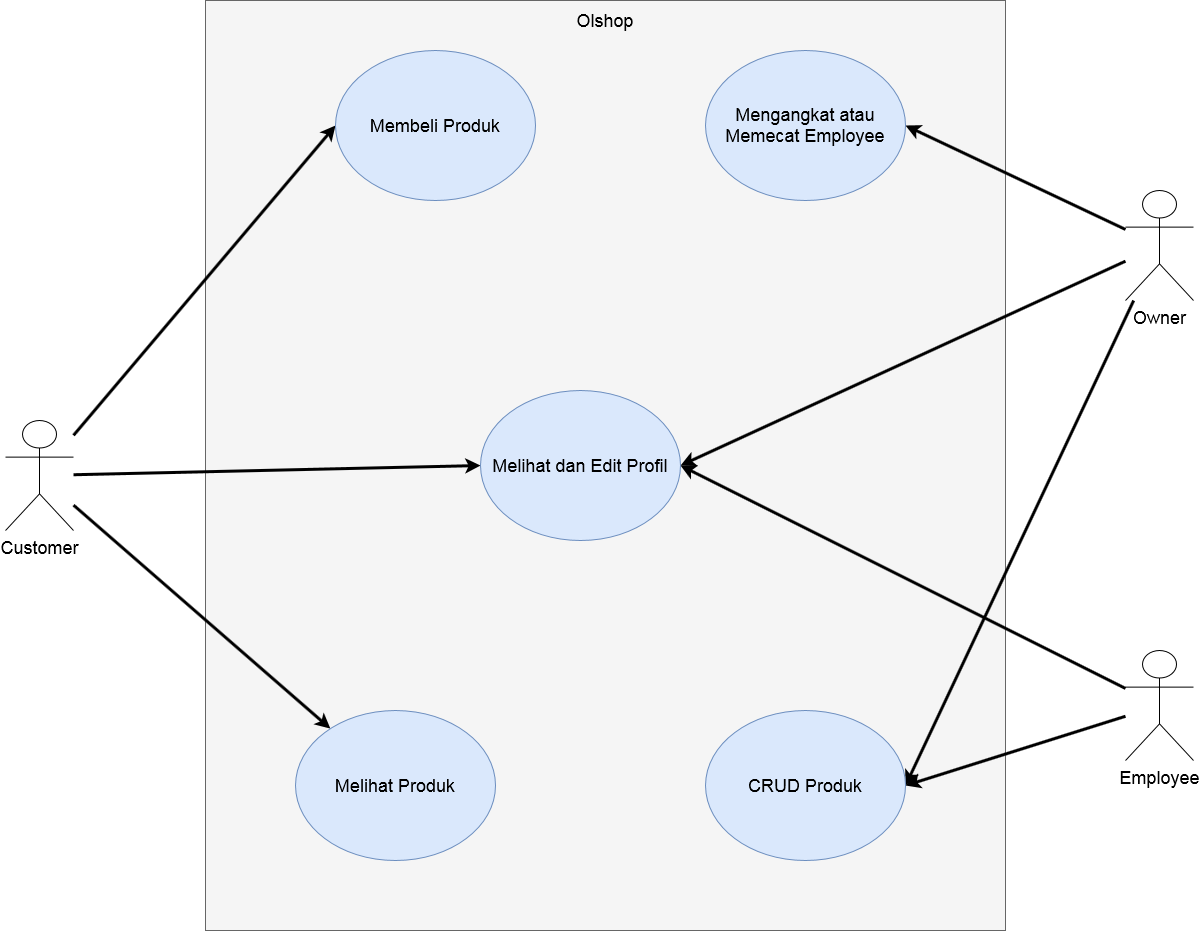

The diagram above was exported from draw.io. Its source (the exported page's mxGraphModel, read from the mxfile embedded in the PNG):
<mxGraphModel dx="3005" dy="1168" grid="1" gridSize="10" guides="1" tooltips="1" connect="1" arrows="1" fold="1" page="1" pageScale="1" pageWidth="850" pageHeight="1100" math="0" shadow="0">
  <root>
    <mxCell id="0" />
    <mxCell id="1" parent="0" />
    <mxCell id="FLQVYek9jBPOvVOLuyXI-1" value="" style="rounded=0;whiteSpace=wrap;html=1;fillColor=#f5f5f5;strokeColor=#666666;fontColor=#333333;" vertex="1" parent="1">
      <mxGeometry x="120" y="130" width="800" height="930" as="geometry" />
    </mxCell>
    <mxCell id="FLQVYek9jBPOvVOLuyXI-2" value="&lt;font style=&quot;font-size: 18px&quot;&gt;Olshop&lt;/font&gt;" style="text;html=1;strokeColor=none;fillColor=none;align=center;verticalAlign=middle;whiteSpace=wrap;rounded=0;" vertex="1" parent="1">
      <mxGeometry x="500" y="140" width="40" height="20" as="geometry" />
    </mxCell>
    <mxCell id="FLQVYek9jBPOvVOLuyXI-17" style="rounded=0;orthogonalLoop=1;jettySize=auto;html=1;entryX=0;entryY=0.5;entryDx=0;entryDy=0;strokeWidth=3;" edge="1" parent="1" source="FLQVYek9jBPOvVOLuyXI-3" target="FLQVYek9jBPOvVOLuyXI-16">
      <mxGeometry relative="1" as="geometry" />
    </mxCell>
    <mxCell id="FLQVYek9jBPOvVOLuyXI-18" style="edgeStyle=none;rounded=0;orthogonalLoop=1;jettySize=auto;html=1;strokeWidth=3;" edge="1" parent="1" source="FLQVYek9jBPOvVOLuyXI-3" target="FLQVYek9jBPOvVOLuyXI-15">
      <mxGeometry relative="1" as="geometry" />
    </mxCell>
    <mxCell id="FLQVYek9jBPOvVOLuyXI-20" style="edgeStyle=none;rounded=0;orthogonalLoop=1;jettySize=auto;html=1;entryX=0;entryY=0.5;entryDx=0;entryDy=0;strokeWidth=3;" edge="1" parent="1" source="FLQVYek9jBPOvVOLuyXI-3" target="FLQVYek9jBPOvVOLuyXI-19">
      <mxGeometry relative="1" as="geometry" />
    </mxCell>
    <mxCell id="FLQVYek9jBPOvVOLuyXI-3" value="&lt;font style=&quot;font-size: 18px&quot;&gt;Customer&lt;/font&gt;" style="shape=umlActor;verticalLabelPosition=bottom;labelBackgroundColor=#ffffff;verticalAlign=top;html=1;outlineConnect=0;" vertex="1" parent="1">
      <mxGeometry x="-80" y="550" width="68" height="110" as="geometry" />
    </mxCell>
    <mxCell id="FLQVYek9jBPOvVOLuyXI-24" style="edgeStyle=none;rounded=0;orthogonalLoop=1;jettySize=auto;html=1;entryX=1;entryY=0.5;entryDx=0;entryDy=0;strokeWidth=3;" edge="1" parent="1" source="FLQVYek9jBPOvVOLuyXI-12" target="FLQVYek9jBPOvVOLuyXI-23">
      <mxGeometry relative="1" as="geometry" />
    </mxCell>
    <mxCell id="FLQVYek9jBPOvVOLuyXI-31" style="edgeStyle=none;rounded=0;orthogonalLoop=1;jettySize=auto;html=1;entryX=1;entryY=0.5;entryDx=0;entryDy=0;strokeWidth=3;" edge="1" parent="1" source="FLQVYek9jBPOvVOLuyXI-12" target="FLQVYek9jBPOvVOLuyXI-19">
      <mxGeometry relative="1" as="geometry" />
    </mxCell>
    <mxCell id="FLQVYek9jBPOvVOLuyXI-38" style="edgeStyle=none;rounded=0;orthogonalLoop=1;jettySize=auto;html=1;entryX=1;entryY=0.5;entryDx=0;entryDy=0;strokeWidth=3;" edge="1" parent="1" source="FLQVYek9jBPOvVOLuyXI-12" target="FLQVYek9jBPOvVOLuyXI-37">
      <mxGeometry relative="1" as="geometry" />
    </mxCell>
    <mxCell id="FLQVYek9jBPOvVOLuyXI-12" value="&lt;font style=&quot;font-size: 18px&quot;&gt;Owner&lt;/font&gt;" style="shape=umlActor;verticalLabelPosition=bottom;labelBackgroundColor=#ffffff;verticalAlign=top;html=1;outlineConnect=0;" vertex="1" parent="1">
      <mxGeometry x="1040" y="320" width="68" height="110" as="geometry" />
    </mxCell>
    <mxCell id="FLQVYek9jBPOvVOLuyXI-29" style="edgeStyle=none;rounded=0;orthogonalLoop=1;jettySize=auto;html=1;entryX=1;entryY=0.5;entryDx=0;entryDy=0;strokeWidth=3;" edge="1" parent="1" source="FLQVYek9jBPOvVOLuyXI-14" target="FLQVYek9jBPOvVOLuyXI-19">
      <mxGeometry relative="1" as="geometry" />
    </mxCell>
    <mxCell id="FLQVYek9jBPOvVOLuyXI-39" style="edgeStyle=none;rounded=0;orthogonalLoop=1;jettySize=auto;html=1;entryX=1;entryY=0.5;entryDx=0;entryDy=0;strokeWidth=3;" edge="1" parent="1" source="FLQVYek9jBPOvVOLuyXI-14" target="FLQVYek9jBPOvVOLuyXI-37">
      <mxGeometry relative="1" as="geometry" />
    </mxCell>
    <mxCell id="FLQVYek9jBPOvVOLuyXI-14" value="&lt;font style=&quot;font-size: 18px&quot;&gt;Employee&lt;/font&gt;" style="shape=umlActor;verticalLabelPosition=bottom;labelBackgroundColor=#ffffff;verticalAlign=top;html=1;outlineConnect=0;" vertex="1" parent="1">
      <mxGeometry x="1040" y="780" width="68" height="110" as="geometry" />
    </mxCell>
    <mxCell id="FLQVYek9jBPOvVOLuyXI-15" value="&lt;font style=&quot;font-size: 18px&quot;&gt;Melihat Produk&lt;br&gt;&lt;/font&gt;" style="ellipse;whiteSpace=wrap;html=1;fillColor=#dae8fc;strokeColor=#6c8ebf;" vertex="1" parent="1">
      <mxGeometry x="210" y="840" width="200" height="150" as="geometry" />
    </mxCell>
    <mxCell id="FLQVYek9jBPOvVOLuyXI-16" value="&lt;font style=&quot;font-size: 18px&quot;&gt;Membeli Produk&lt;br&gt;&lt;/font&gt;" style="ellipse;whiteSpace=wrap;html=1;fillColor=#dae8fc;strokeColor=#6c8ebf;" vertex="1" parent="1">
      <mxGeometry x="250" y="180" width="200" height="150" as="geometry" />
    </mxCell>
    <mxCell id="FLQVYek9jBPOvVOLuyXI-19" value="&lt;font style=&quot;font-size: 18px&quot;&gt;Melihat dan Edit Profil&lt;br&gt;&lt;/font&gt;" style="ellipse;whiteSpace=wrap;html=1;fillColor=#dae8fc;strokeColor=#6c8ebf;" vertex="1" parent="1">
      <mxGeometry x="395" y="520" width="200" height="150" as="geometry" />
    </mxCell>
    <mxCell id="FLQVYek9jBPOvVOLuyXI-23" value="&lt;font style=&quot;font-size: 18px&quot;&gt;Mengangkat atau Memecat Employee&lt;br&gt;&lt;/font&gt;" style="ellipse;whiteSpace=wrap;html=1;fillColor=#dae8fc;strokeColor=#6c8ebf;" vertex="1" parent="1">
      <mxGeometry x="620" y="180" width="200" height="150" as="geometry" />
    </mxCell>
    <mxCell id="FLQVYek9jBPOvVOLuyXI-37" value="&lt;font style=&quot;font-size: 18px&quot;&gt;CRUD Produk&lt;/font&gt;" style="ellipse;whiteSpace=wrap;html=1;fillColor=#dae8fc;strokeColor=#6c8ebf;" vertex="1" parent="1">
      <mxGeometry x="620" y="840" width="200" height="150" as="geometry" />
    </mxCell>
  </root>
</mxGraphModel>